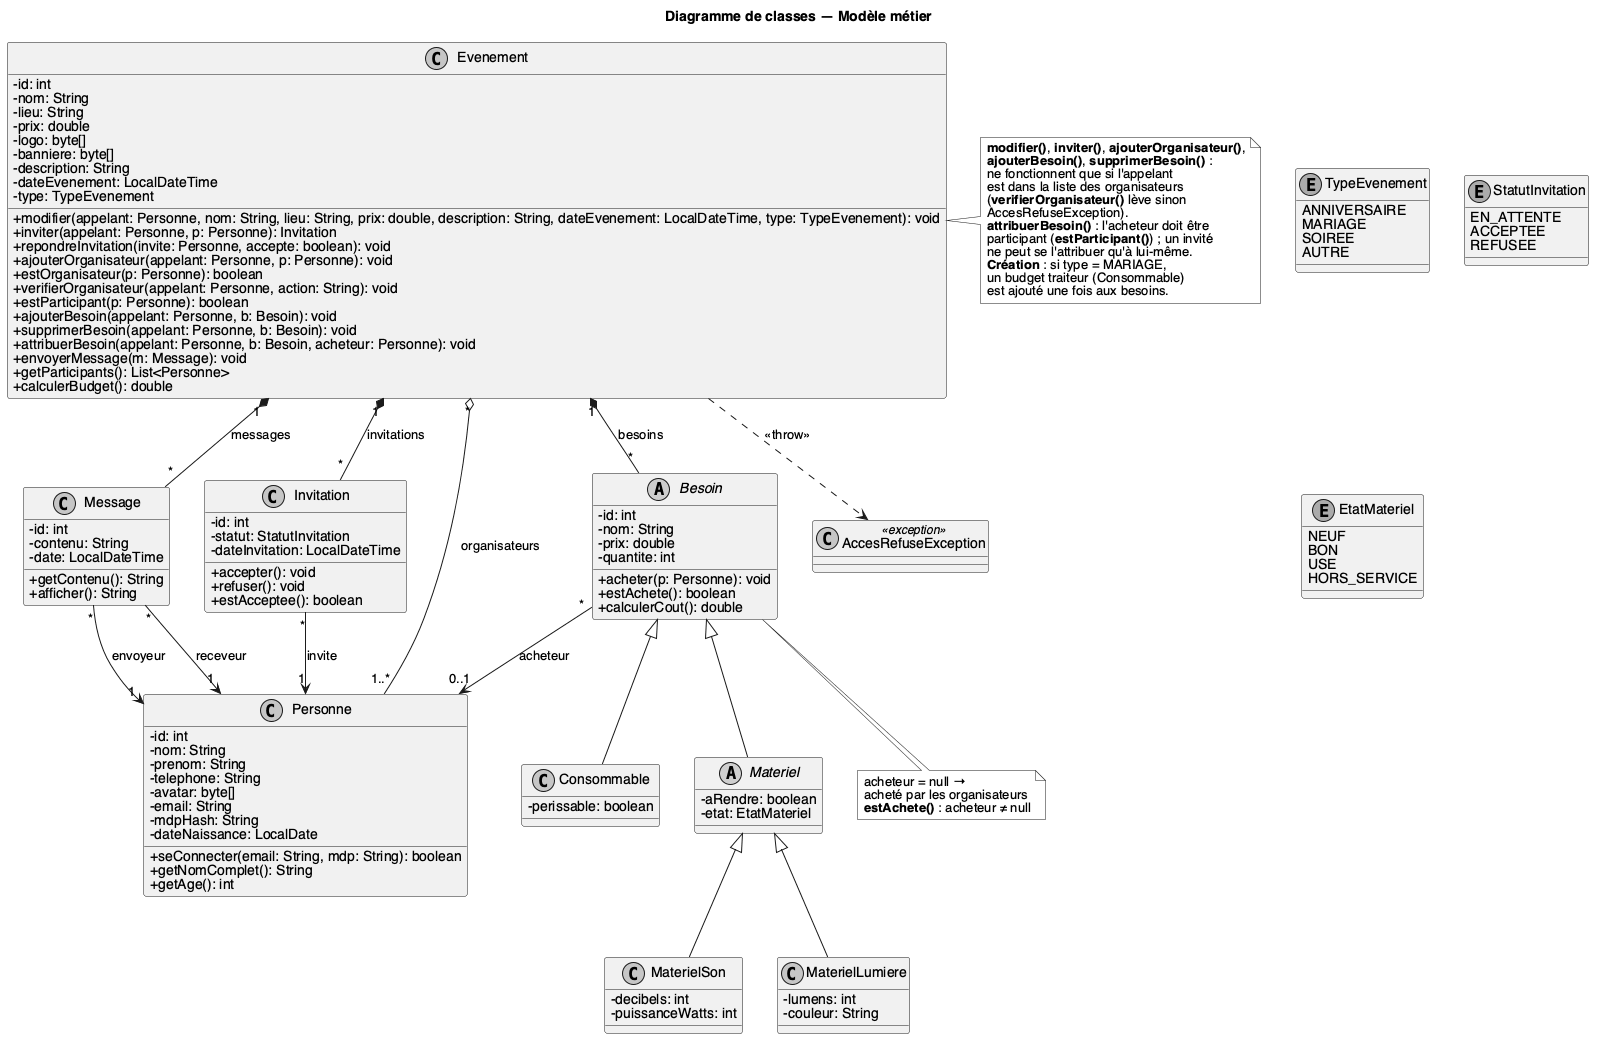

The diagram above was rendered by PlantUML. Its source (embedded in the PNG):
@startuml classes
skinparam shadowing false
skinparam monochrome true
skinparam defaultFontName Helvetica
skinparam classAttributeIconSize 0

title Diagramme de classes — Modèle métier

class Evenement {
  -id: int
  -nom: String
  -lieu: String
  -prix: double
  -logo: byte[]
  -banniere: byte[]
  -description: String
  -dateEvenement: LocalDateTime
  -type: TypeEvenement
  +modifier(appelant: Personne, nom: String, lieu: String, prix: double, description: String, dateEvenement: LocalDateTime, type: TypeEvenement): void
  +inviter(appelant: Personne, p: Personne): Invitation
  +repondreInvitation(invite: Personne, accepte: boolean): void
  +ajouterOrganisateur(appelant: Personne, p: Personne): void
  +estOrganisateur(p: Personne): boolean
  +verifierOrganisateur(appelant: Personne, action: String): void
  +estParticipant(p: Personne): boolean
  +ajouterBesoin(appelant: Personne, b: Besoin): void
  +supprimerBesoin(appelant: Personne, b: Besoin): void
  +attribuerBesoin(appelant: Personne, b: Besoin, acheteur: Personne): void
  +envoyerMessage(m: Message): void
  +getParticipants(): List<Personne>
  +calculerBudget(): double
}

enum TypeEvenement {
  ANNIVERSAIRE
  MARIAGE
  SOIREE
  AUTRE
}

class Message {
  -id: int
  -contenu: String
  -date: LocalDateTime
  +getContenu(): String
  +afficher(): String
}

class Invitation {
  -id: int
  -statut: StatutInvitation
  -dateInvitation: LocalDateTime
  +accepter(): void
  +refuser(): void
  +estAcceptee(): boolean
}

enum StatutInvitation {
  EN_ATTENTE
  ACCEPTEE
  REFUSEE
}

enum EtatMateriel {
  NEUF
  BON
  USE
  HORS_SERVICE
}

abstract class Besoin {
  -id: int
  -nom: String
  -prix: double
  -quantite: int
  +acheter(p: Personne): void
  +estAchete(): boolean
  +calculerCout(): double
}

class Consommable {
  -perissable: boolean
}

abstract class Materiel {
  -aRendre: boolean
  -etat: EtatMateriel
}

class MaterielSon {
  -decibels: int
  -puissanceWatts: int
}

class MaterielLumiere {
  -lumens: int
  -couleur: String
}

class Personne {
  -id: int
  -nom: String
  -prenom: String
  -telephone: String
  -avatar: byte[]
  -email: String
  -mdpHash: String
  -dateNaissance: LocalDate
  +seConnecter(email: String, mdp: String): boolean
  +getNomComplet(): String
  +getAge(): int
}

class AccesRefuseException <<exception>> {
}

Evenement "*" o-- "1..*" Personne : organisateurs
Evenement "1" *-- "*" Invitation : invitations
Evenement "1" *-- "*" Besoin : besoins
Evenement "1" *-- "*" Message : messages

Message "*" --> "1" Personne : envoyeur
Message "*" --> "1" Personne : receveur
Invitation "*" --> "1" Personne : invite
Besoin "*" --> "0..1" Personne : acheteur

Besoin <|-- Consommable
Besoin <|-- Materiel
Materiel <|-- MaterielSon
Materiel <|-- MaterielLumiere

Evenement ..> AccesRefuseException : <<throw>>

note right of Evenement
  **modifier()**, **inviter()**, **ajouterOrganisateur()**,
  **ajouterBesoin()**, **supprimerBesoin()** :
  ne fonctionnent que si l'appelant
  est dans la liste des organisateurs
  (**verifierOrganisateur()** lève sinon
  AccesRefuseException).
  **attribuerBesoin()** : l'acheteur doit être
  participant (**estParticipant()**) ; un invité
  ne peut se l'attribuer qu'à lui-même.
  **Création** : si type = MARIAGE,
  un budget traiteur (Consommable)
  est ajouté une fois aux besoins.
end note

note "acheteur = null →\nacheté par les organisateurs\n**estAchete()** : acheteur ≠ null" as N2
Besoin .. N2

@enduml